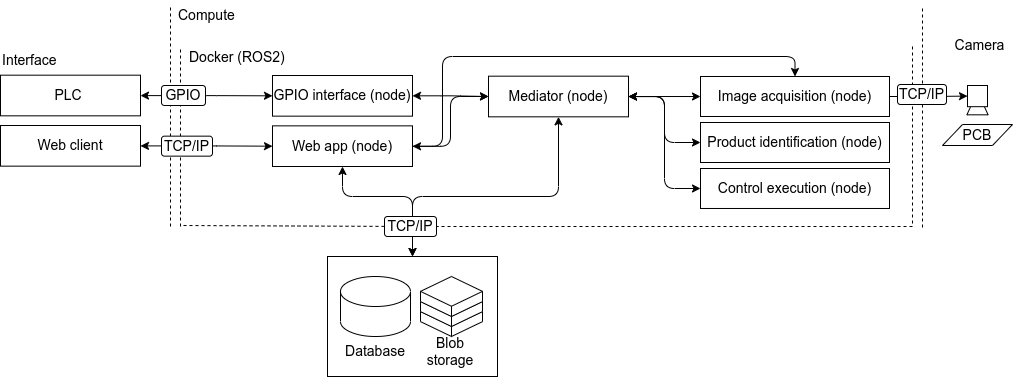

The diagram above was exported from draw.io. Its source (the exported page's mxGraphModel, read from the mxfile embedded in the PNG):
<mxGraphModel dx="1449" dy="1235" grid="0" gridSize="10" guides="1" tooltips="1" connect="1" arrows="1" fold="1" page="0" pageScale="1" pageWidth="850" pageHeight="1100" math="0" shadow="0">
  <root>
    <mxCell id="0" />
    <mxCell id="1" parent="0" />
    <mxCell id="zsWSFOMFPkPeqzfUGt4i-108" value="" style="rounded=0;whiteSpace=wrap;html=1;fontSize=14;" parent="1" vertex="1">
      <mxGeometry x="45" y="490" width="170" height="120" as="geometry" />
    </mxCell>
    <mxCell id="78" value="" style="endArrow=none;dashed=1;html=1;fontSize=14;fillColor=default;jumpStyle=none;" parent="1" edge="1">
      <mxGeometry width="50" height="50" relative="1" as="geometry">
        <mxPoint x="-112" y="460" as="sourcePoint" />
        <mxPoint x="-112" y="240" as="targetPoint" />
      </mxGeometry>
    </mxCell>
    <mxCell id="TeMj2ldiDPqFkT2z4b0s-61" style="edgeStyle=orthogonalEdgeStyle;jumpStyle=none;html=1;entryX=0;entryY=0.5;entryDx=0;entryDy=0;fontSize=14;startArrow=classic;startFill=1;fillColor=default;" parent="1" source="JOnCRafrT3rsbwJGLXOO-53" target="JOnCRafrT3rsbwJGLXOO-55" edge="1">
      <mxGeometry relative="1" as="geometry" />
    </mxCell>
    <mxCell id="100" style="edgeStyle=orthogonalEdgeStyle;html=1;startArrow=classic;startFill=1;entryX=0.5;entryY=0;entryDx=0;entryDy=0;exitX=0.5;exitY=1;exitDx=0;exitDy=0;fontSize=14;" parent="1" source="JOnCRafrT3rsbwJGLXOO-53" target="zsWSFOMFPkPeqzfUGt4i-108" edge="1">
      <mxGeometry relative="1" as="geometry">
        <mxPoint x="109.99999999999977" y="460" as="targetPoint" />
        <Array as="points">
          <mxPoint x="276" y="430" />
          <mxPoint x="130" y="430" />
        </Array>
      </mxGeometry>
    </mxCell>
    <mxCell id="JOnCRafrT3rsbwJGLXOO-55" value="Control execution (node)" style="rounded=0;whiteSpace=wrap;html=1;fillColor=default;fontSize=14;" parent="1" vertex="1">
      <mxGeometry x="418" y="402" width="189" height="39.98" as="geometry" />
    </mxCell>
    <mxCell id="TeMj2ldiDPqFkT2z4b0s-69" style="edgeStyle=orthogonalEdgeStyle;jumpStyle=none;html=1;fontSize=14;startArrow=classic;startFill=1;fillColor=default;entryX=0;entryY=0.5;entryDx=0;entryDy=0;" parent="1" source="TeMj2ldiDPqFkT2z4b0s-54" target="TeMj2ldiDPqFkT2z4b0s-56" edge="1">
      <mxGeometry relative="1" as="geometry">
        <mxPoint x="-22.000000000000227" y="399.6749999999997" as="targetPoint" />
      </mxGeometry>
    </mxCell>
    <mxCell id="TeMj2ldiDPqFkT2z4b0s-54" value="Web client" style="rounded=0;whiteSpace=wrap;html=1;fillColor=default;fontSize=14;" parent="1" vertex="1">
      <mxGeometry x="-282" y="359" width="140" height="40.65" as="geometry" />
    </mxCell>
    <mxCell id="TeMj2ldiDPqFkT2z4b0s-55" value="" style="endArrow=none;dashed=1;html=1;fontSize=14;fillColor=default;jumpStyle=none;" parent="1" edge="1">
      <mxGeometry width="50" height="50" relative="1" as="geometry">
        <mxPoint x="-102" y="460" as="sourcePoint" />
        <mxPoint x="-102" y="283" as="targetPoint" />
      </mxGeometry>
    </mxCell>
    <mxCell id="TeMj2ldiDPqFkT2z4b0s-63" value="" style="edgeStyle=orthogonalEdgeStyle;jumpStyle=none;html=1;fontSize=14;startArrow=classic;startFill=1;fillColor=default;entryX=0;entryY=0.5;entryDx=0;entryDy=0;" parent="1" source="TeMj2ldiDPqFkT2z4b0s-56" target="JOnCRafrT3rsbwJGLXOO-53" edge="1">
      <mxGeometry relative="1" as="geometry">
        <mxPoint x="206" y="335" as="targetPoint" />
      </mxGeometry>
    </mxCell>
    <mxCell id="99" style="edgeStyle=orthogonalEdgeStyle;html=1;startArrow=classic;startFill=1;entryX=0.5;entryY=0;entryDx=0;entryDy=0;fontSize=14;" parent="1" source="TeMj2ldiDPqFkT2z4b0s-56" target="zsWSFOMFPkPeqzfUGt4i-108" edge="1">
      <mxGeometry relative="1" as="geometry">
        <mxPoint x="109.99999999999977" y="460" as="targetPoint" />
        <Array as="points">
          <mxPoint x="60" y="430" />
          <mxPoint x="130" y="430" />
        </Array>
      </mxGeometry>
    </mxCell>
    <mxCell id="ZbUY7z1ccjZah9FR1zLw-100" style="edgeStyle=orthogonalEdgeStyle;html=1;entryX=0.5;entryY=0;entryDx=0;entryDy=0;fontSize=14;" parent="1" source="TeMj2ldiDPqFkT2z4b0s-56" target="TeMj2ldiDPqFkT2z4b0s-73" edge="1">
      <mxGeometry relative="1" as="geometry">
        <Array as="points">
          <mxPoint x="160" y="380" />
          <mxPoint x="160" y="290" />
          <mxPoint x="513" y="290" />
        </Array>
      </mxGeometry>
    </mxCell>
    <mxCell id="TeMj2ldiDPqFkT2z4b0s-56" value="Web app (node)" style="rounded=0;whiteSpace=wrap;html=1;fillColor=default;fontSize=14;" parent="1" vertex="1">
      <mxGeometry x="-10" y="359.35" width="140" height="40.65" as="geometry" />
    </mxCell>
    <mxCell id="80" style="edgeStyle=orthogonalEdgeStyle;html=1;fontSize=14;startArrow=classic;startFill=1;exitX=1;exitY=0.5;exitDx=0;exitDy=0;entryX=0;entryY=0.5;entryDx=0;entryDy=0;" parent="1" source="TeMj2ldiDPqFkT2z4b0s-66" target="JOnCRafrT3rsbwJGLXOO-53" edge="1">
      <mxGeometry relative="1" as="geometry">
        <mxPoint x="288" y="380" as="targetPoint" />
        <Array as="points">
          <mxPoint x="168" y="329" />
          <mxPoint x="206" y="330" />
        </Array>
      </mxGeometry>
    </mxCell>
    <mxCell id="TeMj2ldiDPqFkT2z4b0s-66" value="GPIO interface (node)" style="rounded=0;whiteSpace=wrap;html=1;fillColor=default;fontSize=14;" parent="1" vertex="1">
      <mxGeometry x="-10" y="309" width="140" height="40.65" as="geometry" />
    </mxCell>
    <mxCell id="TeMj2ldiDPqFkT2z4b0s-70" style="edgeStyle=orthogonalEdgeStyle;jumpStyle=none;html=1;entryX=0;entryY=0.5;entryDx=0;entryDy=0;fontSize=14;startArrow=classic;startFill=1;fillColor=default;" parent="1" source="TeMj2ldiDPqFkT2z4b0s-68" target="TeMj2ldiDPqFkT2z4b0s-66" edge="1">
      <mxGeometry relative="1" as="geometry">
        <mxPoint x="-22.000000000000227" y="349.32500000000005" as="targetPoint" />
      </mxGeometry>
    </mxCell>
    <mxCell id="TeMj2ldiDPqFkT2z4b0s-68" value="PLC&amp;nbsp;" style="rounded=0;whiteSpace=wrap;html=1;fillColor=default;fontSize=14;" parent="1" vertex="1">
      <mxGeometry x="-282" y="308.68" width="140" height="40.65" as="geometry" />
    </mxCell>
    <mxCell id="TeMj2ldiDPqFkT2z4b0s-75" style="edgeStyle=orthogonalEdgeStyle;jumpStyle=none;html=1;entryX=1;entryY=0.5;entryDx=0;entryDy=0;fontSize=14;startArrow=classic;startFill=1;fillColor=default;" parent="1" source="TeMj2ldiDPqFkT2z4b0s-73" target="JOnCRafrT3rsbwJGLXOO-53" edge="1">
      <mxGeometry relative="1" as="geometry" />
    </mxCell>
    <mxCell id="zsWSFOMFPkPeqzfUGt4i-109" style="edgeStyle=orthogonalEdgeStyle;html=1;entryX=0;entryY=0.5;entryDx=0;entryDy=0;fontSize=14;" parent="1" source="TeMj2ldiDPqFkT2z4b0s-73" target="zsWSFOMFPkPeqzfUGt4i-104" edge="1">
      <mxGeometry relative="1" as="geometry" />
    </mxCell>
    <mxCell id="TeMj2ldiDPqFkT2z4b0s-73" value="Image acquisition (node)" style="rounded=0;whiteSpace=wrap;html=1;fillColor=default;fontSize=14;" parent="1" vertex="1">
      <mxGeometry x="418" y="310.0000000000001" width="189" height="40" as="geometry" />
    </mxCell>
    <mxCell id="TeMj2ldiDPqFkT2z4b0s-79" style="edgeStyle=orthogonalEdgeStyle;jumpStyle=none;html=1;entryX=1;entryY=0.5;entryDx=0;entryDy=0;fontSize=14;startArrow=classic;startFill=1;fillColor=default;" parent="1" source="TeMj2ldiDPqFkT2z4b0s-78" target="JOnCRafrT3rsbwJGLXOO-53" edge="1">
      <mxGeometry relative="1" as="geometry" />
    </mxCell>
    <mxCell id="TeMj2ldiDPqFkT2z4b0s-78" value="Product identification (node)" style="rounded=0;whiteSpace=wrap;html=1;fillColor=default;fontSize=14;" parent="1" vertex="1">
      <mxGeometry x="418" y="356.00000000000006" width="189" height="40" as="geometry" />
    </mxCell>
    <mxCell id="TeMj2ldiDPqFkT2z4b0s-86" value="Interface" style="text;html=1;strokeColor=none;fillColor=none;align=left;verticalAlign=middle;whiteSpace=wrap;rounded=0;fontSize=14;" parent="1" vertex="1">
      <mxGeometry x="-282" y="279" width="140" height="30" as="geometry" />
    </mxCell>
    <mxCell id="56" value="Docker (ROS2)" style="text;html=1;strokeColor=none;fillColor=none;align=left;verticalAlign=middle;whiteSpace=wrap;rounded=0;fontSize=14;" parent="1" vertex="1">
      <mxGeometry x="-95" y="276" width="170" height="30" as="geometry" />
    </mxCell>
    <mxCell id="63" value="" style="shape=cylinder3;whiteSpace=wrap;html=1;boundedLbl=1;backgroundOutline=1;size=15;fontSize=14;" parent="1" vertex="1">
      <mxGeometry x="58" y="510" width="70" height="60" as="geometry" />
    </mxCell>
    <mxCell id="70" value="GPIO" style="rounded=1;whiteSpace=wrap;html=1;fontSize=14;" parent="1" vertex="1">
      <mxGeometry x="-121" y="319" width="44" height="20" as="geometry" />
    </mxCell>
    <mxCell id="73" value="TCP/IP" style="rounded=1;whiteSpace=wrap;html=1;fontSize=14;" parent="1" vertex="1">
      <mxGeometry x="-121" y="369.65" width="51" height="20" as="geometry" />
    </mxCell>
    <mxCell id="79" value="Compute" style="text;html=1;strokeColor=none;fillColor=none;align=left;verticalAlign=middle;whiteSpace=wrap;rounded=0;fontSize=14;" parent="1" vertex="1">
      <mxGeometry x="-106" y="234" width="186" height="30" as="geometry" />
    </mxCell>
    <mxCell id="92" value="" style="html=1;shape=mxgraph.basic.isocube;isoAngle=15;fontSize=14;" parent="1" vertex="1">
      <mxGeometry x="138" y="530" width="62" height="40" as="geometry" />
    </mxCell>
    <mxCell id="93" value="" style="html=1;shape=mxgraph.basic.isocube;isoAngle=15;fontSize=14;" parent="1" vertex="1">
      <mxGeometry x="138" y="520" width="62" height="40" as="geometry" />
    </mxCell>
    <mxCell id="94" value="" style="html=1;shape=mxgraph.basic.isocube;isoAngle=15;fontSize=14;" parent="1" vertex="1">
      <mxGeometry x="138" y="510" width="62" height="40" as="geometry" />
    </mxCell>
    <mxCell id="95" value="Database" style="text;html=1;strokeColor=none;fillColor=none;align=center;verticalAlign=middle;whiteSpace=wrap;rounded=0;fontSize=14;" parent="1" vertex="1">
      <mxGeometry x="63" y="570" width="60" height="30" as="geometry" />
    </mxCell>
    <mxCell id="96" value="Blob storage" style="text;html=1;strokeColor=none;fillColor=none;align=center;verticalAlign=middle;whiteSpace=wrap;rounded=0;fontSize=14;" parent="1" vertex="1">
      <mxGeometry x="138" y="570" width="60" height="30" as="geometry" />
    </mxCell>
    <mxCell id="zsWSFOMFPkPeqzfUGt4i-101" value="" style="group;fontSize=14;" parent="1" vertex="1" connectable="0">
      <mxGeometry x="660" y="319" width="70" height="60" as="geometry" />
    </mxCell>
    <mxCell id="zsWSFOMFPkPeqzfUGt4i-102" value="" style="group;fontSize=14;" parent="zsWSFOMFPkPeqzfUGt4i-101" vertex="1" connectable="0">
      <mxGeometry x="25" width="20" height="30" as="geometry" />
    </mxCell>
    <mxCell id="zsWSFOMFPkPeqzfUGt4i-103" value="" style="triangle;whiteSpace=wrap;html=1;rotation=-90;fontSize=14;" parent="zsWSFOMFPkPeqzfUGt4i-102" vertex="1">
      <mxGeometry x="-1.6666666666666665" y="7.058823529411765" width="23.333333333333332" height="21.176470588235297" as="geometry" />
    </mxCell>
    <mxCell id="zsWSFOMFPkPeqzfUGt4i-104" value="" style="rounded=0;whiteSpace=wrap;html=1;fontSize=14;" parent="zsWSFOMFPkPeqzfUGt4i-102" vertex="1">
      <mxGeometry width="20" height="21.176470588235297" as="geometry" />
    </mxCell>
    <mxCell id="zsWSFOMFPkPeqzfUGt4i-105" value="PCB" style="shape=parallelogram;perimeter=parallelogramPerimeter;whiteSpace=wrap;html=1;fixedSize=1;fontSize=14;" parent="zsWSFOMFPkPeqzfUGt4i-101" vertex="1">
      <mxGeometry y="39" width="70" height="21" as="geometry" />
    </mxCell>
    <mxCell id="zsWSFOMFPkPeqzfUGt4i-106" value="Camera" style="text;html=1;align=center;verticalAlign=middle;resizable=0;points=[];autosize=1;strokeColor=none;fillColor=none;fontSize=14;" parent="1" vertex="1">
      <mxGeometry x="662.5" y="264" width="68" height="29" as="geometry" />
    </mxCell>
    <mxCell id="zsWSFOMFPkPeqzfUGt4i-107" value="" style="endArrow=none;dashed=1;html=1;fontSize=14;fillColor=default;jumpStyle=none;startArrow=none;" parent="1" source="zsWSFOMFPkPeqzfUGt4i-114" edge="1">
      <mxGeometry width="50" height="50" relative="1" as="geometry">
        <mxPoint x="630" y="460" as="sourcePoint" />
        <mxPoint x="-102" y="459" as="targetPoint" />
      </mxGeometry>
    </mxCell>
    <mxCell id="zsWSFOMFPkPeqzfUGt4i-110" value="" style="endArrow=none;dashed=1;html=1;fontSize=14;fillColor=default;jumpStyle=none;" parent="1" edge="1">
      <mxGeometry width="50" height="50" relative="1" as="geometry">
        <mxPoint x="630" y="457" as="sourcePoint" />
        <mxPoint x="630" y="280" as="targetPoint" />
      </mxGeometry>
    </mxCell>
    <mxCell id="zsWSFOMFPkPeqzfUGt4i-111" value="" style="endArrow=none;dashed=1;html=1;fontSize=14;fillColor=default;jumpStyle=none;" parent="1" edge="1">
      <mxGeometry width="50" height="50" relative="1" as="geometry">
        <mxPoint x="640" y="461" as="sourcePoint" />
        <mxPoint x="640" y="241" as="targetPoint" />
      </mxGeometry>
    </mxCell>
    <mxCell id="zsWSFOMFPkPeqzfUGt4i-112" value="TCP/IP" style="rounded=1;whiteSpace=wrap;html=1;fontSize=14;" parent="1" vertex="1">
      <mxGeometry x="615" y="318" width="49" height="20" as="geometry" />
    </mxCell>
    <mxCell id="zsWSFOMFPkPeqzfUGt4i-115" value="" style="endArrow=none;dashed=1;html=1;fontSize=14;fillColor=default;jumpStyle=none;" parent="1" target="zsWSFOMFPkPeqzfUGt4i-114" edge="1">
      <mxGeometry width="50" height="50" relative="1" as="geometry">
        <mxPoint x="630" y="460" as="sourcePoint" />
        <mxPoint x="-102.00000000000011" y="459" as="targetPoint" />
      </mxGeometry>
    </mxCell>
    <mxCell id="zsWSFOMFPkPeqzfUGt4i-114" value="TCP/IP" style="rounded=1;whiteSpace=wrap;html=1;fontSize=14;" parent="1" vertex="1">
      <mxGeometry x="102" y="450" width="52" height="20" as="geometry" />
    </mxCell>
    <mxCell id="JOnCRafrT3rsbwJGLXOO-53" value="Mediator (node)" style="rounded=0;whiteSpace=wrap;html=1;fillColor=default;fontSize=14;" parent="1" vertex="1">
      <mxGeometry x="206" y="309.68" width="140" height="40.65" as="geometry" />
    </mxCell>
  </root>
</mxGraphModel>